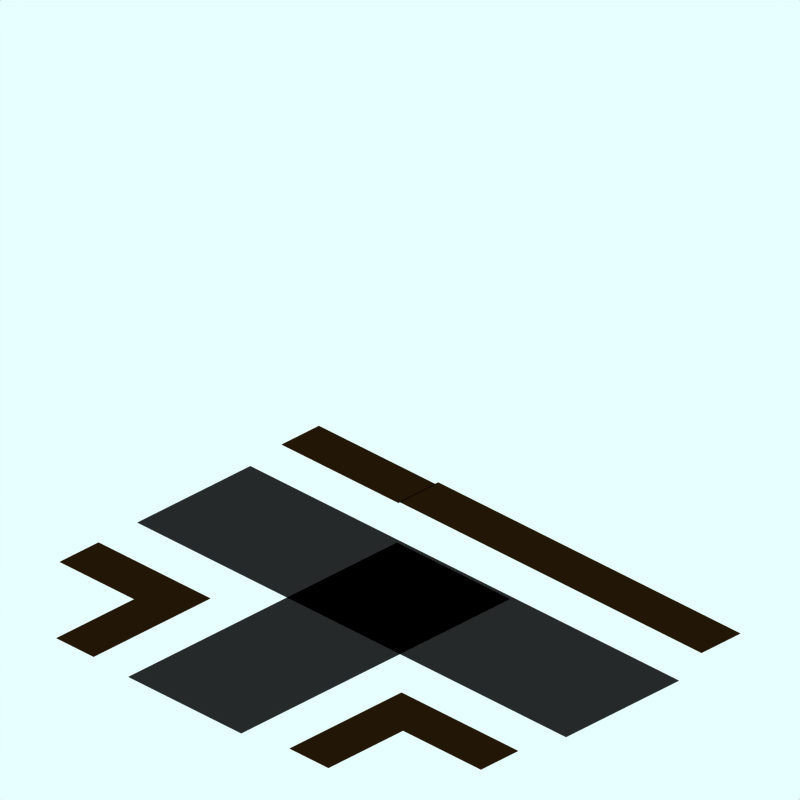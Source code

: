 # Source: tub-boat-canal-t.blend  (saved by Blender 2.65.0; exported with 4.5.12 LTS)
import bpy
from mathutils import Matrix  # noqa: F401  (used for matrix-valued properties, if any)

bpy.ops.wm.read_factory_settings(use_empty=True)
scene = bpy.context.scene
scene.name = 'Scene'

# ---- collections
col_collection_1 = bpy.data.collections.new('Collection 1'); scene.collection.children.link(col_collection_1)
col_collection_2 = bpy.data.collections.new('Collection 2'); scene.collection.children.link(col_collection_2)
col_collection_3 = bpy.data.collections.new('Collection 3'); scene.collection.children.link(col_collection_3)
col_collection_11 = bpy.data.collections.new('Collection 11'); scene.collection.children.link(col_collection_11)
col_collection_11.hide_render = True
col_collection_11.hide_viewport = True

# ---- materials (node trees are filled in below, after node groups)
mat_tarmac_002 = bpy.data.materials.new('Tarmac_002')
mat_tarmac_002.alpha_threshold = 0.0
mat_tarmac_002.diffuse_color = (0.1437, 0.08435, 0.02346, 1.0)
mat_tarmac_002.specular_color = (0.5, 0.4999, 0.4999)
mat_tarmac_002.roughness = 0.5
mat_tarmac_002.line_color = (0.0, 0.0, 0.0, 1.0)
mat_tarmac_001 = bpy.data.materials.new('Tarmac.001')
mat_tarmac_001.alpha_threshold = 0.0
mat_tarmac_001.diffuse_color = (0.128, 0.128, 0.128, 1.0)
mat_tarmac_001.specular_color = (0.5, 0.4999, 0.4999)
mat_tarmac_001.roughness = 0.5
mat_tarmac_001.line_color = (0.0, 0.0, 0.0, 1.0)
mat_tarmac = bpy.data.materials.new('Tarmac')
mat_tarmac.alpha_threshold = 0.0
mat_tarmac.preview_render_type = 'CUBE'
mat_tarmac.diffuse_color = (0.16, 0.16, 0.16, 1.0)
mat_tarmac.specular_color = (1.0, 0.9999, 0.9999)
mat_tarmac.roughness = 0.5
mat_tarmac.line_color = (0.0, 0.0, 0.0, 1.0)
mat_tarmac_002_1 = bpy.data.materials.new('Tarmac.002')
mat_tarmac_002_1.alpha_threshold = 0.0
mat_tarmac_002_1.preview_render_type = 'CUBE'
mat_tarmac_002_1.diffuse_color = (0.1796, 0.1054, 0.02932, 1.0)
mat_tarmac_002_1.specular_color = (1.0, 0.9999, 0.9999)
mat_tarmac_002_1.roughness = 0.5
mat_tarmac_002_1.line_color = (0.0, 0.0, 0.0, 1.0)
mat_transparent = bpy.data.materials.new('Transparent')
mat_transparent.alpha_threshold = 0.0
mat_transparent.preview_render_type = 'FLAT'
mat_transparent.roughness = 0.5

# ---- material node trees

# ---- world
world_world = bpy.data.worlds.new('World'); scene.world = world_world
world_world.color = (0.9059, 1.0, 1.0)
world_world.use_sun_shadow = False
world_world.sun_shadow_jitter_overblur = 0.0
world_world.cycles.sampling_method = 'MANUAL'
world_world.cycles.sample_map_resolution = 256

# ---- cameras
cam_camera_001 = bpy.data.cameras.new('Camera.001')
cam_camera_001.type = 'ORTHO'
cam_camera_001.passepartout_alpha = 0.2
cam_camera_001.clip_end = 100.0
cam_camera_001.lens = 35.0
cam_camera_001.sensor_width = 32.0
cam_camera_001.sensor_height = 18.0
cam_camera_001.ortho_scale = 12.0
cam_camera_001.display_size = 5.91
cam_camera_001.show_passepartout = False
cam_camera_001.show_safe_areas = True
cam_camera_001.dof.focus_distance = 0.0
cam_camera_001.dof.aperture_fstop = 128.0

# ---- lights
light_lamp = bpy.data.lights.new('Lamp', 'SPOT')
light_lamp.transmission_factor = 0.0
light_lamp.energy = 8.0
light_lamp.shadow_buffer_clip_start = 0.5
light_lamp.shadow_soft_size = 1.0
light_lamp.shadow_maximum_resolution = 0.006
light_lamp.use_absolute_resolution = True
light_lamp.cycles.use_multiple_importance_sampling = False

# ---- meshes
me_plane_010 = bpy.data.meshes.new('Plane.010')
me_plane_010.from_pydata([(5.884, -2.776, -2.015), (4.158, -2.776, -2.015), (5.884, -2.111, -2.015), (3.295, -2.776, -2.015), (5.021, -2.776, -2.015), (4.158, -2.111, -2.015), (3.295, -2.111, -2.015), (5.021, -2.111, -2.015)], [], [(1, 5, 6, 3), (4, 7, 5, 1), (0, 2, 7, 4)])
me_plane_010.materials.append(mat_tarmac_002)
me_plane_010.materials.append(mat_tarmac_001)
me_plane_010.use_remesh_preserve_volume = False
me_plane_010.use_remesh_preserve_attributes = False
me_plane_010.use_mirror_vertex_groups = False
me_plane_010.update()
me_plane_009 = bpy.data.meshes.new('Plane.009')
me_plane_009.from_pydata([(4.158, -4.105, -2.015), (4.158, -2.776, -2.015), (3.295, -4.105, -2.015), (3.295, -2.776, -2.015), (4.158, -3.44, -2.015), (4.158, 1.277, -2.015), (3.295, 1.277, -2.015), (3.295, -3.44, -2.015)], [], [(1, 5, 6, 3), (0, 4, 7, 2), (4, 1, 3, 7)])
me_plane_009.materials.append(mat_tarmac_002)
me_plane_009.materials.append(mat_tarmac_001)
me_plane_009.use_remesh_preserve_volume = False
me_plane_009.use_remesh_preserve_attributes = False
me_plane_009.use_mirror_vertex_groups = False
me_plane_009.update()
me_plane_007 = bpy.data.meshes.new('Plane.007')
me_plane_007.from_pydata([(5.884, -2.776, -2.015), (4.158, -4.105, -2.015), (4.158, -2.776, -2.015), (5.884, -2.111, -2.015), (3.295, -4.105, -2.015), (3.295, -2.776, -2.015), (5.021, -2.776, -2.015), (4.158, -3.44, -2.015), (4.158, -2.111, -2.015), (3.295, -2.111, -2.015), (3.295, -3.44, -2.015), (5.021, -2.111, -2.015)], [], [(2, 8, 9, 5), (1, 7, 10, 4), (7, 2, 5, 10), (6, 11, 8, 2), (0, 3, 11, 6)])
me_plane_007.materials.append(mat_tarmac_002)
me_plane_007.materials.append(mat_tarmac_001)
me_plane_007.use_remesh_preserve_volume = False
me_plane_007.use_remesh_preserve_attributes = False
me_plane_007.use_mirror_vertex_groups = False
me_plane_007.update()
me_plane_001 = bpy.data.meshes.new('Plane.001')
me_plane_001.from_pydata([(5.884, -2.776, -2.015), (4.158, -4.105, -2.015), (4.158, -2.776, -2.015), (5.884, -2.111, -2.015), (3.295, -4.105, -2.015), (3.295, -2.776, -2.015), (5.021, -2.776, -2.015), (4.158, -3.44, -2.015), (4.158, -2.111, -2.015), (3.295, -2.111, -2.015), (3.295, -3.44, -2.015), (5.021, -2.111, -2.015)], [], [(2, 8, 9, 5), (1, 7, 10, 4), (7, 2, 5, 10), (6, 11, 8, 2), (0, 3, 11, 6)])
me_plane_001.materials.append(mat_tarmac_002)
me_plane_001.materials.append(mat_tarmac_001)
me_plane_001.use_remesh_preserve_volume = False
me_plane_001.use_remesh_preserve_attributes = False
me_plane_001.use_mirror_vertex_groups = False
me_plane_001.update()
me_plane_011 = bpy.data.meshes.new('Plane.011')
me_plane_011.from_pydata([(5.232, -2.34, -2.015), (-0.7243, -2.34, -2.015), (-0.7243, 2.088, -2.015), (5.232, 2.088, -2.015)], [], [(0, 3, 2, 1)])
me_plane_011.materials.append(mat_tarmac)
me_plane_011.materials.append(mat_tarmac_002_1)
me_plane_011.use_remesh_preserve_volume = False
me_plane_011.use_remesh_preserve_attributes = False
me_plane_011.use_mirror_vertex_groups = False
me_plane_011.update()
me_plane_008 = bpy.data.meshes.new('Plane.008')
me_plane_008.from_pydata([(5.232, -2.34, -2.015), (-4.275, -2.34, -2.015), (-4.275, 2.088, -2.015), (5.232, 2.088, -2.015)], [], [(0, 3, 2, 1)])
me_plane_008.materials.append(mat_tarmac)
me_plane_008.materials.append(mat_tarmac_002_1)
me_plane_008.use_remesh_preserve_volume = False
me_plane_008.use_remesh_preserve_attributes = False
me_plane_008.use_mirror_vertex_groups = False
me_plane_008.update()
me_plane_006 = bpy.data.meshes.new('Plane.006')
me_plane_006.from_pydata([], [], [])
me_plane_006.materials.append(mat_tarmac)
me_plane_006.materials.append(mat_tarmac_002_1)
me_plane_006.use_remesh_preserve_volume = False
me_plane_006.use_remesh_preserve_attributes = False
me_plane_006.use_mirror_vertex_groups = False
me_plane_006.update()
me_sphere = bpy.data.meshes.new('Sphere')
me_sphere.from_pydata([(-1.333e-06, 1.25e-06, 31.62), (-22.88, 16.62, 14.14), (8.74, 26.9, 14.14), (28.28, 4.856e-07, 14.14), (-8.74, 26.9, -14.14), (22.88, 16.62, -14.14), (-28.28, -7.508e-07, -14.14), (1.432e-06, -1.515e-06, -31.62), (-13.45, 9.772, 26.9), (5.137, 15.81, 26.9), (-8.313, 25.58, 16.63), (-26.9, 5.941e-07, 16.63), (16.63, 1.043e-06, 26.9), (21.76, 15.81, 16.63), (-30.08, 9.772, -1.941e-06), (-18.59, 25.58, -2.13e-06), (4.973e-08, 31.62, -1.581e-06), (18.59, 25.58, -5.047e-07), (30.08, 9.772, 6.886e-07), (-21.76, 15.81, -16.63), (8.313, 25.58, -16.63), (26.9, -8.593e-07, -16.63), (-16.63, -1.308e-06, -26.9), (-5.137, 15.81, -26.9), (13.45, 9.772, -26.9), (-24.33, 17.68, -2.035e-06), (-20.73, 21.1, 7.071), (-21.46, 21.63, -2.082e-06), (-19.66, 23.34, 3.536), (-22.53, 19.39, 3.536), (-22.9, 19.65, -2.059e-06), (-20.02, 23.61, -2.106e-06), (-20.2, 22.22, 5.303), (-19.12, 24.46, 1.768), (-21.63, 20.25, 5.303), (-23.43, 18.53, 1.768), (-20.56, 22.49, 1.768), (-21.1, 21.37, 3.536), (-22.0, 20.51, 1.768), (-22.18, 20.64, -2.071e-06), (-20.74, 22.62, -2.094e-06), (-19.93, 22.78, 4.419), (-19.39, 23.9, 2.652), (-22.08, 19.82, 4.419), (-22.98, 18.96, 2.652), (-21.01, 22.06, 0.8839), (-20.11, 22.92, 2.652), (-21.82, 20.38, 3.536), (-20.38, 22.36, 3.536), (-21.73, 21.07, 0.8839), (-22.26, 19.95, 2.652), (-20.29, 23.05, 0.8839), (-19.57, 24.04, 0.8839), (-19.84, 23.48, 1.768), (-20.83, 21.93, 2.652), (-21.55, 20.94, 2.652), (-21.28, 21.5, 1.768), (-23.16, 19.09, 0.8839), (-22.45, 20.08, 0.8839), (-22.71, 19.52, 1.768), (-21.37, 20.81, 4.419), (-20.65, 21.8, 4.419), (-20.92, 21.24, 5.303), (-6.725, 4.886, 29.26), (-18.17, 13.2, 20.52), (2.569, 7.906, 29.26), (6.939, 21.36, 20.52), (0.2137, 26.24, 15.38), (-15.6, 21.1, 15.38), (-24.89, 8.312, 15.38), (-29.18, 4.886, -7.071), (-26.48, 13.2, 7.071), (-13.66, 26.24, -7.071), (4.37, 29.26, 7.071), (-4.37, 29.26, -7.071), (13.66, 26.24, 7.071), (20.73, 21.1, -7.071), (-25.02, 7.906, -15.38), (-15.25, 21.36, -15.38), (-0.2137, 26.24, -15.38), (15.6, 21.1, -15.38), (-22.45, -1.03e-06, -20.52), (-8.313, -1.412e-06, -29.26), (-6.939, 21.36, -20.52), (-2.569, 7.906, -29.26), (18.17, 13.2, -20.52), (6.725, 4.886, -29.26), (-10.88, 17.68, 21.76), (-4.156, 12.79, 26.9), (-1.588, 20.7, 21.76), (-20.17, 4.886, 21.76), (-28.49, 4.886, 8.313), (-4.156, 28.6, 8.313), (-13.45, 25.58, 8.313), (-9.294, 28.6, -1.855e-06), (-25.92, 12.79, -8.313), (-20.17, 20.7, -8.313), (4.156, 28.6, -8.313), (9.294, 28.6, -1.043e-06), (13.45, 25.58, -8.313), (-13.45, 15.81, -21.76), (-19.19, 7.906, -21.76), (-10.88, 7.906, -26.9), (10.88, 17.68, -21.76), (1.588, 20.7, -21.76), (4.156, 12.79, -26.9), (-19.08, 24.81, 0.4419)], [], [(9, 13, 12), (3, 12, 13), (18, 3, 13), (13, 17, 18), (21, 18, 5), (30, 25, 19), (26, 32, 10), (25, 35, 1), (34, 26, 1), (31, 40, 19), (40, 27, 19), (27, 39, 19), (39, 30, 19), (32, 41, 10), (41, 28, 10), (28, 42, 10), (42, 33, 10), (51, 36, 45), (45, 40, 51), (31, 51, 40), (40, 45, 27), (51, 31, 52), (52, 53, 51), (36, 51, 53), (53, 52, 33), (42, 28, 46), (46, 53, 42), (33, 42, 53), (53, 46, 36), (54, 36, 46), (46, 48, 54), (37, 54, 48), (48, 46, 28), (54, 37, 55), (55, 56, 54), (36, 54, 56), (56, 55, 38), (49, 27, 45), (45, 56, 49), (38, 49, 56), (56, 45, 36), (50, 38, 55), (55, 47, 50), (29, 50, 47), (47, 55, 37), (30, 57, 25), (57, 35, 25), (57, 30, 58), (58, 59, 57), (35, 57, 59), (59, 58, 38), (50, 29, 44), (44, 59, 50), (38, 50, 59), (59, 44, 35), (49, 38, 58), (58, 39, 49), (27, 49, 39), (39, 58, 30), (60, 34, 43), (43, 47, 60), (37, 60, 47), (47, 43, 29), (60, 37, 61), (61, 62, 60), (34, 60, 62), (62, 61, 32), (34, 62, 26), (62, 32, 26), (41, 32, 61), (61, 48, 41), (28, 41, 48), (48, 61, 37), (35, 44, 1), (44, 29, 1), (29, 43, 1), (43, 34, 1), (68, 10, 87), (87, 64, 68), (1, 68, 64), (64, 87, 8), (88, 8, 87), (87, 89, 88), (9, 88, 89), (89, 87, 10), (67, 2, 66), (66, 89, 67), (10, 67, 89), (89, 66, 9), (88, 9, 65), (65, 63, 88), (8, 88, 63), (65, 0, 63), (90, 11, 69), (69, 64, 90), (8, 90, 64), (64, 69, 1), (9, 66, 13), (66, 2, 13), (0, 65, 12), (65, 9, 12), (91, 14, 71), (71, 69, 91), (11, 91, 69), (69, 71, 1), (92, 16, 73), (73, 67, 92), (10, 92, 67), (67, 73, 2), (92, 10, 93), (93, 94, 92), (16, 92, 94), (94, 93, 15), (72, 4, 74), (74, 94, 72), (15, 72, 94), (94, 74, 16), (17, 76, 18), (76, 5, 18), (2, 75, 13), (75, 17, 13), (77, 19, 95), (95, 70, 77), (6, 77, 70), (70, 95, 14), (78, 4, 72), (72, 96, 78), (19, 78, 96), (96, 72, 15), (79, 20, 97), (97, 74, 79), (4, 79, 74), (74, 97, 16), (98, 16, 97), (97, 99, 98), (17, 98, 99), (99, 97, 20), (80, 5, 76), (76, 99, 80), (20, 80, 99), (99, 76, 17), (98, 17, 75), (75, 73, 98), (16, 98, 73), (73, 75, 2), (100, 23, 83), (83, 78, 100), (19, 100, 78), (78, 83, 4), (100, 19, 101), (101, 102, 100), (23, 100, 102), (102, 101, 22), (82, 7, 84), (84, 102, 82), (22, 82, 102), (102, 84, 23), (81, 22, 101), (101, 77, 81), (6, 81, 77), (77, 101, 19), (103, 24, 85), (85, 80, 103), (20, 103, 80), (80, 85, 5), (103, 20, 104), (104, 105, 103), (24, 103, 105), (105, 104, 23), (84, 7, 86), (86, 105, 84), (23, 84, 105), (105, 86, 24), (83, 23, 104), (104, 79, 83), (4, 83, 79), (79, 104, 20), (5, 85, 21), (85, 24, 21), (14, 95, 25), (95, 19, 25), (1, 71, 25), (71, 14, 25), (10, 68, 26), (68, 1, 26), (19, 96, 31), (96, 15, 31), (15, 93, 33), (93, 10, 33), (52, 106, 33), (106, 15, 33), (15, 106, 31), (106, 52, 31)])
me_sphere.use_remesh_preserve_volume = False
me_sphere.use_remesh_preserve_attributes = False
me_sphere.use_mirror_vertex_groups = False
me_sphere.update()
me_plane_005 = bpy.data.meshes.new('Plane.005')
me_plane_005.from_pydata([(4.235, 4.043, -2.226), (4.235, -4.267, -2.226), (-4.075, -4.267, -2.226), (-4.075, 4.043, -2.226)], [], [(0, 3, 2, 1)])
me_plane_005.materials.append(mat_transparent)
me_plane_005.use_remesh_preserve_volume = False
me_plane_005.use_remesh_preserve_attributes = False
me_plane_005.use_mirror_vertex_groups = False
me_plane_005.update()

# ---- objects
ob_plane_008_003 = bpy.data.objects.new('Plane_008.003', me_plane_010)
ob_plane_008_002 = bpy.data.objects.new('Plane_008.002', me_plane_009)
ob_plane_008_000 = bpy.data.objects.new('Plane_008.000', me_plane_007)
ob_plane_008_001 = bpy.data.objects.new('Plane_008.001', me_plane_001)
ob_plane_001 = bpy.data.objects.new('Plane.001', me_plane_011)
ob_plane_000 = bpy.data.objects.new('Plane.000', me_plane_008)
ob_plane_008 = bpy.data.objects.new('Plane.008', me_plane_006)
ob_camera = bpy.data.objects.new('Camera', cam_camera_001)
ob_sphere = bpy.data.objects.new('Sphere', me_sphere)
ob_lamp_001 = bpy.data.objects.new('Lamp.001', light_lamp)
ob_plane_005 = bpy.data.objects.new('Plane.005', me_plane_005)

# ---- transforms, parenting, visibility, modifiers, constraints
ob_plane_008_003.location = (1.127, -0.5193, 2.021)
ob_plane_008_003.rotation_euler = (0.0, -0.0, 3.142)
ob_plane_008_003.scale = (0.9569, 1.191, 1.0)
ob_plane_008_003.lineart.crease_threshold = 0.0
ob_plane_008_002.location = (-0.5193, -1.127, 2.021)
ob_plane_008_002.rotation_euler = (0.0, -0.0, 1.571)
ob_plane_008_002.scale = (0.9569, 1.191, 1.0)
ob_plane_008_002.lineart.crease_threshold = 0.0
ob_plane_008_000.location = (-1.127, 0.5193, 2.021)
ob_plane_008_000.scale = (0.9569, 1.191, 1.0)
ob_plane_008_000.lineart.crease_threshold = 0.0
ob_plane_008_001.location = (0.5193, 1.127, 2.021)
ob_plane_008_001.rotation_euler = (0.0, 0.0, -1.571)
ob_plane_008_001.scale = (0.9569, 1.191, 1.0)
ob_plane_008_001.lineart.crease_threshold = 0.0
ob_plane_001.location = (0.06405, 0.4456, 2.021)
ob_plane_001.rotation_euler = (0.0, -0.0, -1.571)
ob_plane_001.scale = (0.9569, 0.5412, 1.0)
ob_plane_001.lock_rotations_4d = False
ob_plane_001.empty_display_type = 'ARROWS'
ob_plane_001.color = (0.0, 0.0, 0.0, 1.0)
ob_plane_001.lineart.crease_threshold = 0.0
ob_plane_000.location = (0.6268, -0.06405, 2.021)
ob_plane_000.rotation_euler = (0.0, -0.0, -3.142)
ob_plane_000.scale = (0.9569, 0.5412, 1.0)
ob_plane_000.lock_rotations_4d = False
ob_plane_000.empty_display_type = 'ARROWS'
ob_plane_000.color = (0.0, 0.0, 0.0, 1.0)
ob_plane_000.lineart.crease_threshold = 0.0
ob_plane_008.location = (0.1755, -0.2063, 2.021)
ob_plane_008.rotation_euler = (0.0, 0.0, -3.142)
ob_plane_008.scale = (0.8699, 1.082, 1.0)
ob_plane_008.lock_rotations_4d = False
ob_plane_008.empty_display_type = 'ARROWS'
ob_plane_008.color = (0.0, 0.0, 0.0, 1.0)
ob_plane_008.lineart.crease_threshold = 0.0
ob_camera.location = (10.0, -10.0, 11.6)
ob_camera.rotation_euler = (1.047, 0.0, 0.7854)
ob_camera.lock_rotations_4d = False
ob_camera.empty_display_type = 'ARROWS'
ob_camera.color = (0.0, 0.0, 0.0, 1.0)
ob_camera.lineart.crease_threshold = 0.0
ob_sphere.location = (-0.02993, 0.1261, 0.07312)
ob_sphere.rotation_euler = (1.571, -0.0, 1.571)
ob_sphere.lock_rotations_4d = False
ob_sphere.empty_display_type = 'ARROWS'
ob_sphere.color = (0.0, 0.0, 0.0, 1.0)
ob_sphere.show_instancer_for_render = False
ob_sphere.instance_type = 'VERTS'
ob_sphere.use_instance_vertices_rotation = True
ob_sphere.lineart.crease_threshold = 0.0
ob_lamp_001.parent = ob_sphere
ob_lamp_001.matrix_parent_inverse = Matrix(((-4.371e-08, 1.0, -2.118e-22, -0.1261), (4.371e-08, 1.911e-15, 1.0, -0.07312), (1.0, 4.371e-08, -4.371e-08, 0.02993), (0.0, 0.0, 0.0, 1.0)))
ob_lamp_001.location = (-0.02993, 0.1261, 0.07312)
ob_lamp_001.rotation_euler = (1.571, -0.0, 1.571)
ob_lamp_001.lock_rotations_4d = False
ob_lamp_001.empty_display_type = 'ARROWS'
ob_lamp_001.color = (0.0, 0.0, 0.0, 1.0)
ob_lamp_001.lineart.crease_threshold = 0.0
ob_plane_005.location = (-0.07783, 0.05858, 2.224)
ob_plane_005.lock_rotations_4d = False
ob_plane_005.empty_display_type = 'ARROWS'
ob_plane_005.color = (0.0, 0.0, 0.0, 1.0)
ob_plane_005.lineart.crease_threshold = 0.0

# ---- collection membership
col_collection_1.objects.link(ob_plane_008_003)
col_collection_1.objects.link(ob_plane_008_002)
col_collection_1.objects.link(ob_plane_008_000)
col_collection_1.objects.link(ob_plane_008_001)
col_collection_1.objects.link(ob_plane_001)
col_collection_1.objects.link(ob_plane_000)
col_collection_1.objects.link(ob_plane_008)
col_collection_2.objects.link(ob_camera)
col_collection_3.objects.link(ob_sphere)
col_collection_3.objects.link(ob_lamp_001)
col_collection_11.objects.link(ob_plane_005)

# ---- scene / render settings (as saved in the file)
scene.camera = ob_camera
scene.frame_start = 1; scene.frame_end = 250; scene.frame_set(11)
scene.render.engine = 'BLENDER_EEVEE_NEXT'
scene.render.image_settings.color_mode = 'RGB'
scene.render.image_settings.compression = 90
scene.render.resolution_x = 128
scene.render.resolution_y = 128
scene.render.pixel_aspect_x = 100.0
scene.render.pixel_aspect_y = 100.0
scene.render.fps = 25
scene.render.dither_intensity = 0.0
scene.render.use_compositing = False
scene.render.use_sequencer = False
scene.render.bake_margin = 2
scene.render.bake_bias = 0.0
scene.render.use_stamp_time = False
scene.render.use_stamp_date = False
scene.render.use_stamp_frame = False
scene.render.use_stamp_camera = False
scene.render.use_stamp_scene = False
scene.render.use_stamp_filename = False
scene.render.use_stamp_render_time = False
scene.render.stamp_font_size = 0
scene.cycles.use_denoising = False
scene.cycles.samples = 10
scene.cycles.sampling_pattern = 'TABULATED_SOBOL'
scene.cycles.light_sampling_threshold = 0.0
scene.cycles.use_adaptive_sampling = False
scene.cycles.use_light_tree = False
scene.cycles.blur_glossy = 0.0
scene.cycles.volume_bounces = 1
scene.cycles.pixel_filter_type = 'GAUSSIAN'
scene.cycles.sample_clamp_indirect = 0.0
scene.view_settings.view_transform = 'Raw'
bpy.context.view_layer.update()
